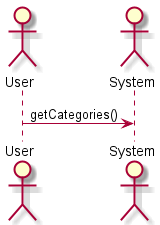

The diagram above was rendered by PlantUML. Its source (embedded in the PNG):
@startuml get_categories

skinparam backgroundColor #FFFFFF


actor User
actor System

User -> System: getCategories()

@enduml